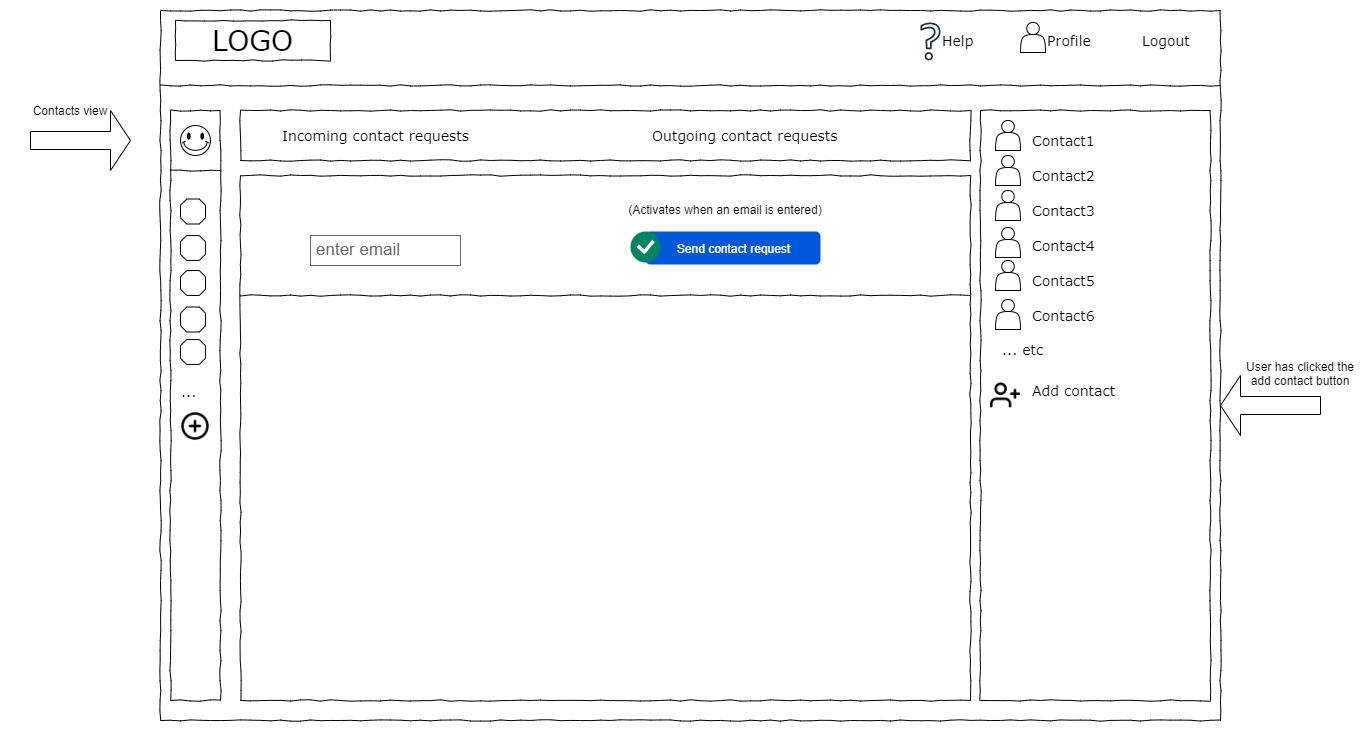

The diagram above was exported from draw.io. Its source (the exported page's mxGraphModel, read from the mxfile embedded in the PNG):
<mxGraphModel dx="2152" dy="707" grid="1" gridSize="10" guides="1" tooltips="1" connect="1" arrows="1" fold="1" page="1" pageScale="1" pageWidth="1100" pageHeight="850" background="#ffffff" math="0" shadow="0">
  <root>
    <mxCell id="0" />
    <mxCell id="1" parent="0" />
    <mxCell id="677b7b8949515195-1" value="" style="whiteSpace=wrap;html=1;rounded=0;shadow=0;labelBackgroundColor=none;strokeColor=#000000;strokeWidth=1;fillColor=none;fontFamily=Verdana;fontSize=12;fontColor=#000000;align=center;comic=1;" parent="1" vertex="1">
      <mxGeometry x="-310" y="20" width="1060" height="710" as="geometry" />
    </mxCell>
    <mxCell id="677b7b8949515195-2" value="LOGO" style="whiteSpace=wrap;html=1;rounded=0;shadow=0;labelBackgroundColor=none;strokeWidth=1;fontFamily=Verdana;fontSize=28;align=center;comic=1;" parent="1" vertex="1">
      <mxGeometry x="-295" y="30" width="155" height="40" as="geometry" />
    </mxCell>
    <mxCell id="677b7b8949515195-6" value="Profile" style="text;html=1;points=[];align=left;verticalAlign=top;spacingTop=-4;fontSize=14;fontFamily=Verdana" parent="1" vertex="1">
      <mxGeometry x="575" y="40" width="60" height="20" as="geometry" />
    </mxCell>
    <mxCell id="677b7b8949515195-7" value="Logout" style="text;html=1;points=[];align=left;verticalAlign=top;spacingTop=-4;fontSize=14;fontFamily=Verdana" parent="1" vertex="1">
      <mxGeometry x="670" y="40" width="60" height="20" as="geometry" />
    </mxCell>
    <mxCell id="677b7b8949515195-8" value="" style="whiteSpace=wrap;html=1;rounded=0;shadow=0;labelBackgroundColor=none;strokeWidth=1;fillColor=none;fontFamily=Verdana;fontSize=12;align=center;comic=1;" parent="1" vertex="1">
      <mxGeometry x="-300" y="120" width="50" height="590" as="geometry" />
    </mxCell>
    <mxCell id="677b7b8949515195-9" value="" style="line;strokeWidth=1;html=1;rounded=0;shadow=0;labelBackgroundColor=none;fillColor=none;fontFamily=Verdana;fontSize=14;fontColor=#000000;align=center;comic=1;" parent="1" vertex="1">
      <mxGeometry x="-310" y="90" width="1060" height="10" as="geometry" />
    </mxCell>
    <mxCell id="677b7b8949515195-10" value="" style="whiteSpace=wrap;html=1;rounded=0;shadow=0;labelBackgroundColor=none;strokeWidth=1;fillColor=none;fontFamily=Verdana;fontSize=12;align=center;comic=1;" parent="1" vertex="1">
      <mxGeometry x="-230" y="120" width="730" height="50" as="geometry" />
    </mxCell>
    <mxCell id="677b7b8949515195-11" value="Incoming contact requests" style="text;html=1;points=[];align=left;verticalAlign=top;spacingTop=-4;fontSize=14;fontFamily=Verdana" parent="1" vertex="1">
      <mxGeometry x="-190" y="135" width="200" height="20" as="geometry" />
    </mxCell>
    <mxCell id="677b7b8949515195-13" value="Outgoing contact requests" style="text;html=1;points=[];align=left;verticalAlign=top;spacingTop=-4;fontSize=14;fontFamily=Verdana" parent="1" vertex="1">
      <mxGeometry x="180" y="135" width="190" height="20" as="geometry" />
    </mxCell>
    <mxCell id="677b7b8949515195-25" value="" style="whiteSpace=wrap;html=1;rounded=0;shadow=0;labelBackgroundColor=none;strokeWidth=1;fillColor=none;fontFamily=Verdana;fontSize=12;align=center;comic=1;" parent="1" vertex="1">
      <mxGeometry x="510" y="120" width="230" height="590" as="geometry" />
    </mxCell>
    <mxCell id="677b7b8949515195-32" value="..." style="text;html=1;points=[];align=left;verticalAlign=top;spacingTop=-4;fontSize=14;fontFamily=Verdana" parent="1" vertex="1">
      <mxGeometry x="-291" y="391" width="31" height="20" as="geometry" />
    </mxCell>
    <mxCell id="677b7b8949515195-44" value="Contact1" style="text;html=1;points=[];align=left;verticalAlign=top;spacingTop=-4;fontSize=14;fontFamily=Verdana" parent="1" vertex="1">
      <mxGeometry x="560" y="140" width="140" height="20" as="geometry" />
    </mxCell>
    <mxCell id="677b7b8949515195-45" value="Contact2" style="text;html=1;points=[];align=left;verticalAlign=top;spacingTop=-4;fontSize=14;fontFamily=Verdana" parent="1" vertex="1">
      <mxGeometry x="560" y="175" width="140" height="20" as="geometry" />
    </mxCell>
    <mxCell id="677b7b8949515195-46" value="Contact3" style="text;html=1;points=[];align=left;verticalAlign=top;spacingTop=-4;fontSize=14;fontFamily=Verdana" parent="1" vertex="1">
      <mxGeometry x="560" y="210" width="140" height="20" as="geometry" />
    </mxCell>
    <mxCell id="677b7b8949515195-47" value="Contact4" style="text;html=1;points=[];align=left;verticalAlign=top;spacingTop=-4;fontSize=14;fontFamily=Verdana" parent="1" vertex="1">
      <mxGeometry x="560" y="245" width="140" height="20" as="geometry" />
    </mxCell>
    <mxCell id="677b7b8949515195-48" value="Contact5" style="text;html=1;points=[];align=left;verticalAlign=top;spacingTop=-4;fontSize=14;fontFamily=Verdana" parent="1" vertex="1">
      <mxGeometry x="560" y="280" width="140" height="20" as="geometry" />
    </mxCell>
    <mxCell id="677b7b8949515195-49" value="Contact6" style="text;html=1;points=[];align=left;verticalAlign=top;spacingTop=-4;fontSize=14;fontFamily=Verdana" parent="1" vertex="1">
      <mxGeometry x="560" y="315" width="140" height="20" as="geometry" />
    </mxCell>
    <mxCell id="11eux12LOQPgP8-3jukl-1" value="" style="verticalLabelPosition=bottom;verticalAlign=top;html=1;shape=mxgraph.basic.smiley" parent="1" vertex="1">
      <mxGeometry x="-290" y="135" width="30" height="30" as="geometry" />
    </mxCell>
    <mxCell id="11eux12LOQPgP8-3jukl-2" value="" style="verticalLabelPosition=bottom;verticalAlign=top;html=1;shape=mxgraph.basic.polygon;polyCoords=[[0.25,0],[0.75,0],[1,0.25],[1,0.75],[0.75,1],[0.25,1],[0,0.75],[0,0.25]];polyline=0;" parent="1" vertex="1">
      <mxGeometry x="-290" y="208.5" width="25" height="25" as="geometry" />
    </mxCell>
    <mxCell id="11eux12LOQPgP8-3jukl-3" value="" style="verticalLabelPosition=bottom;verticalAlign=top;html=1;shape=mxgraph.basic.polygon;polyCoords=[[0.25,0],[0.75,0],[1,0.25],[1,0.75],[0.75,1],[0.25,1],[0,0.75],[0,0.25]];polyline=0;" parent="1" vertex="1">
      <mxGeometry x="-290" y="245" width="25" height="25" as="geometry" />
    </mxCell>
    <mxCell id="11eux12LOQPgP8-3jukl-4" value="" style="verticalLabelPosition=bottom;verticalAlign=top;html=1;shape=mxgraph.basic.polygon;polyCoords=[[0.25,0],[0.75,0],[1,0.25],[1,0.75],[0.75,1],[0.25,1],[0,0.75],[0,0.25]];polyline=0;" parent="1" vertex="1">
      <mxGeometry x="-290" y="280" width="25" height="25" as="geometry" />
    </mxCell>
    <mxCell id="11eux12LOQPgP8-3jukl-5" value="" style="verticalLabelPosition=bottom;verticalAlign=top;html=1;shape=mxgraph.basic.polygon;polyCoords=[[0.25,0],[0.75,0],[1,0.25],[1,0.75],[0.75,1],[0.25,1],[0,0.75],[0,0.25]];polyline=0;" parent="1" vertex="1">
      <mxGeometry x="-290" y="316.5" width="25" height="25" as="geometry" />
    </mxCell>
    <mxCell id="11eux12LOQPgP8-3jukl-6" value="" style="verticalLabelPosition=bottom;verticalAlign=top;html=1;shape=mxgraph.basic.polygon;polyCoords=[[0.25,0],[0.75,0],[1,0.25],[1,0.75],[0.75,1],[0.25,1],[0,0.75],[0,0.25]];polyline=0;" parent="1" vertex="1">
      <mxGeometry x="-290" y="349" width="25" height="25" as="geometry" />
    </mxCell>
    <mxCell id="11eux12LOQPgP8-3jukl-7" value="... etc" style="text;html=1;points=[];align=left;verticalAlign=top;spacingTop=-4;fontSize=14;fontFamily=Verdana" parent="1" vertex="1">
      <mxGeometry x="530" y="349" width="170" height="20" as="geometry" />
    </mxCell>
    <mxCell id="11eux12LOQPgP8-3jukl-8" value="Add contact" style="text;html=1;points=[];align=left;verticalAlign=top;spacingTop=-4;fontSize=14;fontFamily=Verdana" parent="1" vertex="1">
      <mxGeometry x="560" y="390" width="130" height="20" as="geometry" />
    </mxCell>
    <mxCell id="11eux12LOQPgP8-3jukl-9" style="edgeStyle=orthogonalEdgeStyle;rounded=0;orthogonalLoop=1;jettySize=auto;html=1;exitX=0.5;exitY=1;exitDx=0;exitDy=0;" parent="1" source="677b7b8949515195-1" target="677b7b8949515195-1" edge="1">
      <mxGeometry relative="1" as="geometry" />
    </mxCell>
    <mxCell id="11eux12LOQPgP8-3jukl-10" value="Help" style="text;html=1;points=[];align=left;verticalAlign=top;spacingTop=-4;fontSize=14;fontFamily=Verdana" parent="1" vertex="1">
      <mxGeometry x="470" y="40" width="60" height="20" as="geometry" />
    </mxCell>
    <mxCell id="11eux12LOQPgP8-3jukl-11" value="" style="sketch=0;outlineConnect=0;fontColor=#232F3E;gradientColor=none;fillColor=#232F3E;strokeColor=none;dashed=0;verticalLabelPosition=bottom;verticalAlign=top;align=center;html=1;fontSize=12;fontStyle=0;aspect=fixed;pointerEvents=1;shape=mxgraph.aws4.question;" parent="1" vertex="1">
      <mxGeometry x="450.03" y="32" width="19.97" height="38" as="geometry" />
    </mxCell>
    <mxCell id="11eux12LOQPgP8-3jukl-12" value="" style="shape=actor;whiteSpace=wrap;html=1;" parent="1" vertex="1">
      <mxGeometry x="550" y="32" width="25" height="30" as="geometry" />
    </mxCell>
    <mxCell id="11eux12LOQPgP8-3jukl-13" value="" style="shape=actor;whiteSpace=wrap;html=1;" parent="1" vertex="1">
      <mxGeometry x="525" y="130" width="25" height="30" as="geometry" />
    </mxCell>
    <mxCell id="11eux12LOQPgP8-3jukl-14" value="" style="shape=actor;whiteSpace=wrap;html=1;" parent="1" vertex="1">
      <mxGeometry x="525" y="165" width="25" height="30" as="geometry" />
    </mxCell>
    <mxCell id="11eux12LOQPgP8-3jukl-15" value="" style="shape=actor;whiteSpace=wrap;html=1;" parent="1" vertex="1">
      <mxGeometry x="525" y="200" width="25" height="30" as="geometry" />
    </mxCell>
    <mxCell id="11eux12LOQPgP8-3jukl-16" value="" style="shape=actor;whiteSpace=wrap;html=1;" parent="1" vertex="1">
      <mxGeometry x="525" y="237" width="25" height="30" as="geometry" />
    </mxCell>
    <mxCell id="11eux12LOQPgP8-3jukl-17" value="" style="shape=actor;whiteSpace=wrap;html=1;" parent="1" vertex="1">
      <mxGeometry x="525" y="270" width="25" height="30" as="geometry" />
    </mxCell>
    <mxCell id="11eux12LOQPgP8-3jukl-18" value="" style="shape=actor;whiteSpace=wrap;html=1;" parent="1" vertex="1">
      <mxGeometry x="525" y="309" width="25" height="30" as="geometry" />
    </mxCell>
    <mxCell id="11eux12LOQPgP8-3jukl-20" value="" style="shape=singleArrow;whiteSpace=wrap;html=1;" parent="1" vertex="1">
      <mxGeometry x="-440" y="120" width="100" height="60" as="geometry" />
    </mxCell>
    <mxCell id="11eux12LOQPgP8-3jukl-21" value="Contacts view" style="text;html=1;strokeColor=none;fillColor=none;align=center;verticalAlign=middle;whiteSpace=wrap;rounded=0;" parent="1" vertex="1">
      <mxGeometry x="-460" y="105" width="120" height="30" as="geometry" />
    </mxCell>
    <mxCell id="11eux12LOQPgP8-3jukl-69" value="" style="shape=image;html=1;verticalAlign=top;verticalLabelPosition=bottom;labelBackgroundColor=#ffffff;imageAspect=0;aspect=fixed;image=https://cdn4.iconfinder.com/data/icons/feather/24/user-plus-128.png" parent="1" vertex="1">
      <mxGeometry x="520" y="390" width="30" height="30" as="geometry" />
    </mxCell>
    <mxCell id="11eux12LOQPgP8-3jukl-70" value="" style="shape=image;html=1;verticalAlign=top;verticalLabelPosition=bottom;labelBackgroundColor=#ffffff;imageAspect=0;aspect=fixed;image=https://cdn1.iconfinder.com/data/icons/feather-2/24/plus-circle-128.png" parent="1" vertex="1">
      <mxGeometry x="-290" y="421" width="30" height="30" as="geometry" />
    </mxCell>
    <mxCell id="gkMVpMAes3zuP0LMGFXv-1" value="" style="line;strokeWidth=1;html=1;rounded=0;shadow=0;labelBackgroundColor=none;fillColor=none;fontFamily=Verdana;fontSize=14;fontColor=#000000;align=center;comic=1;" parent="1" vertex="1">
      <mxGeometry x="-300" y="175" width="50" height="10" as="geometry" />
    </mxCell>
    <mxCell id="mYkqpwBX55HJvA8efwp5-1" value="" style="shape=singleArrow;whiteSpace=wrap;html=1;direction=west;" parent="1" vertex="1">
      <mxGeometry x="750" y="385" width="100" height="60" as="geometry" />
    </mxCell>
    <mxCell id="mYkqpwBX55HJvA8efwp5-2" value="User has clicked the add contact button" style="text;html=1;strokeColor=none;fillColor=none;align=center;verticalAlign=middle;whiteSpace=wrap;rounded=0;" parent="1" vertex="1">
      <mxGeometry x="770" y="335" width="120" height="95" as="geometry" />
    </mxCell>
    <mxCell id="D5dqa5LLzeMDYyCa1ilI-1" value="" style="whiteSpace=wrap;html=1;rounded=0;shadow=0;labelBackgroundColor=none;strokeWidth=1;fillColor=none;fontFamily=Verdana;fontSize=12;align=center;comic=1;" parent="1" vertex="1">
      <mxGeometry x="-230" y="185" width="730" height="525" as="geometry" />
    </mxCell>
    <mxCell id="D5dqa5LLzeMDYyCa1ilI-11" value="(Activates when an email is entered)" style="text;html=1;strokeColor=none;fillColor=none;align=center;verticalAlign=middle;whiteSpace=wrap;rounded=0;" parent="1" vertex="1">
      <mxGeometry x="80" y="203.5" width="350" height="30" as="geometry" />
    </mxCell>
    <mxCell id="D5dqa5LLzeMDYyCa1ilI-18" value="Send contact request" style="rounded=1;fillColor=#0057D8;align=center;strokeColor=none;html=1;fontColor=#ffffff;fontSize=12;sketch=0;" parent="1" vertex="1">
      <mxGeometry x="175" y="241" width="175" height="33" as="geometry" />
    </mxCell>
    <mxCell id="D5dqa5LLzeMDYyCa1ilI-19" value="" style="html=1;shadow=0;dashed=0;shape=mxgraph.atlassian.checkbox;fillColor=#008465;strokeColor=none;html=1;sketch=0;" parent="1" vertex="1">
      <mxGeometry x="160" y="241" width="30" height="31" as="geometry" />
    </mxCell>
    <mxCell id="D5dqa5LLzeMDYyCa1ilI-20" value="enter email" style="strokeWidth=1;shadow=0;dashed=0;align=center;html=1;shape=mxgraph.mockup.text.textBox;fontColor=#666666;align=left;fontSize=17;spacingLeft=4;spacingTop=-3;strokeColor=#666666;mainText=" parent="1" vertex="1">
      <mxGeometry x="-160" y="245" width="150" height="30" as="geometry" />
    </mxCell>
    <mxCell id="D5dqa5LLzeMDYyCa1ilI-21" value="" style="line;strokeWidth=1;html=1;rounded=0;shadow=0;labelBackgroundColor=none;fillColor=none;fontFamily=Verdana;fontSize=14;fontColor=#000000;align=center;comic=1;" parent="1" vertex="1">
      <mxGeometry x="-230" y="300" width="730" height="10" as="geometry" />
    </mxCell>
  </root>
</mxGraphModel>